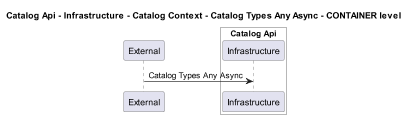

The diagram above was rendered by PlantUML. Its source (embedded in the PNG):
@startuml
!pragma layout smetana
skinparam dpi 60

title Catalog Api - Infrastructure - Catalog Context - Catalog Types Any Async - CONTAINER level

participant "External" as C4InterFlow.SoftwareSystems.ExternalSystem

box "Catalog Api" #White
    participant "Infrastructure" as dotnet.eShop.Architecture.SoftwareSystems.CatalogApi.Containers.Infrastructure
end box


C4InterFlow.SoftwareSystems.ExternalSystem -> dotnet.eShop.Architecture.SoftwareSystems.CatalogApi.Containers.Infrastructure : Catalog Types Any Async


@enduml